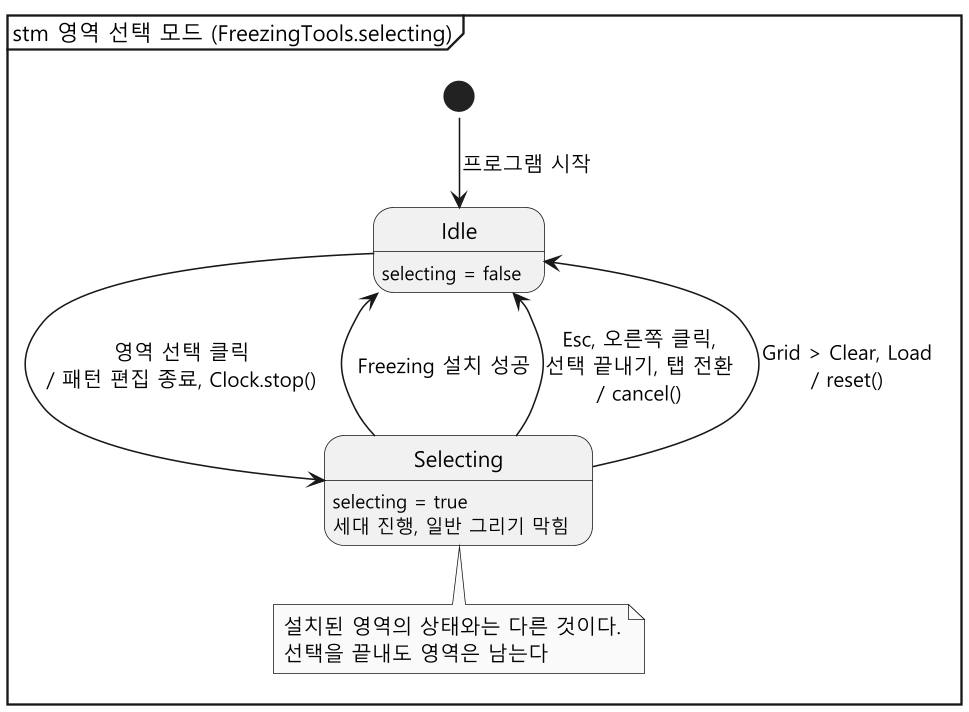

The diagram above was rendered by PlantUML. Its source (embedded in the PNG):
@startuml state-selection
!pragma layout smetana
skinparam monochrome true
skinparam dpi 150
skinparam shadowing false
skinparam defaultFontName "Malgun Gothic"
hide empty description
mainframe stm 영역 선택 모드 (FreezingTools.selecting)

state "선택 안 함" as Idle
state Idle : selecting = false

state "영역 선택 중" as Selecting
state Selecting : selecting = true
state Selecting : 세대 진행, 일반 그리기 막힘

[*] --> Idle : 프로그램 시작

Idle --> Selecting : 영역 선택 클릭\n/ 패턴 편집 종료, Clock.stop()
Selecting --> Idle : Freezing 설치 성공
Selecting --> Idle : Esc, 오른쪽 클릭,\n선택 끝내기, 탭 전환\n/ cancel()
Selecting --> Idle : Grid > Clear, Load\n/ reset()

note bottom of Selecting
  설치된 영역의 상태와는 다른 것이다.
  선택을 끝내도 영역은 남는다
end note
@enduml